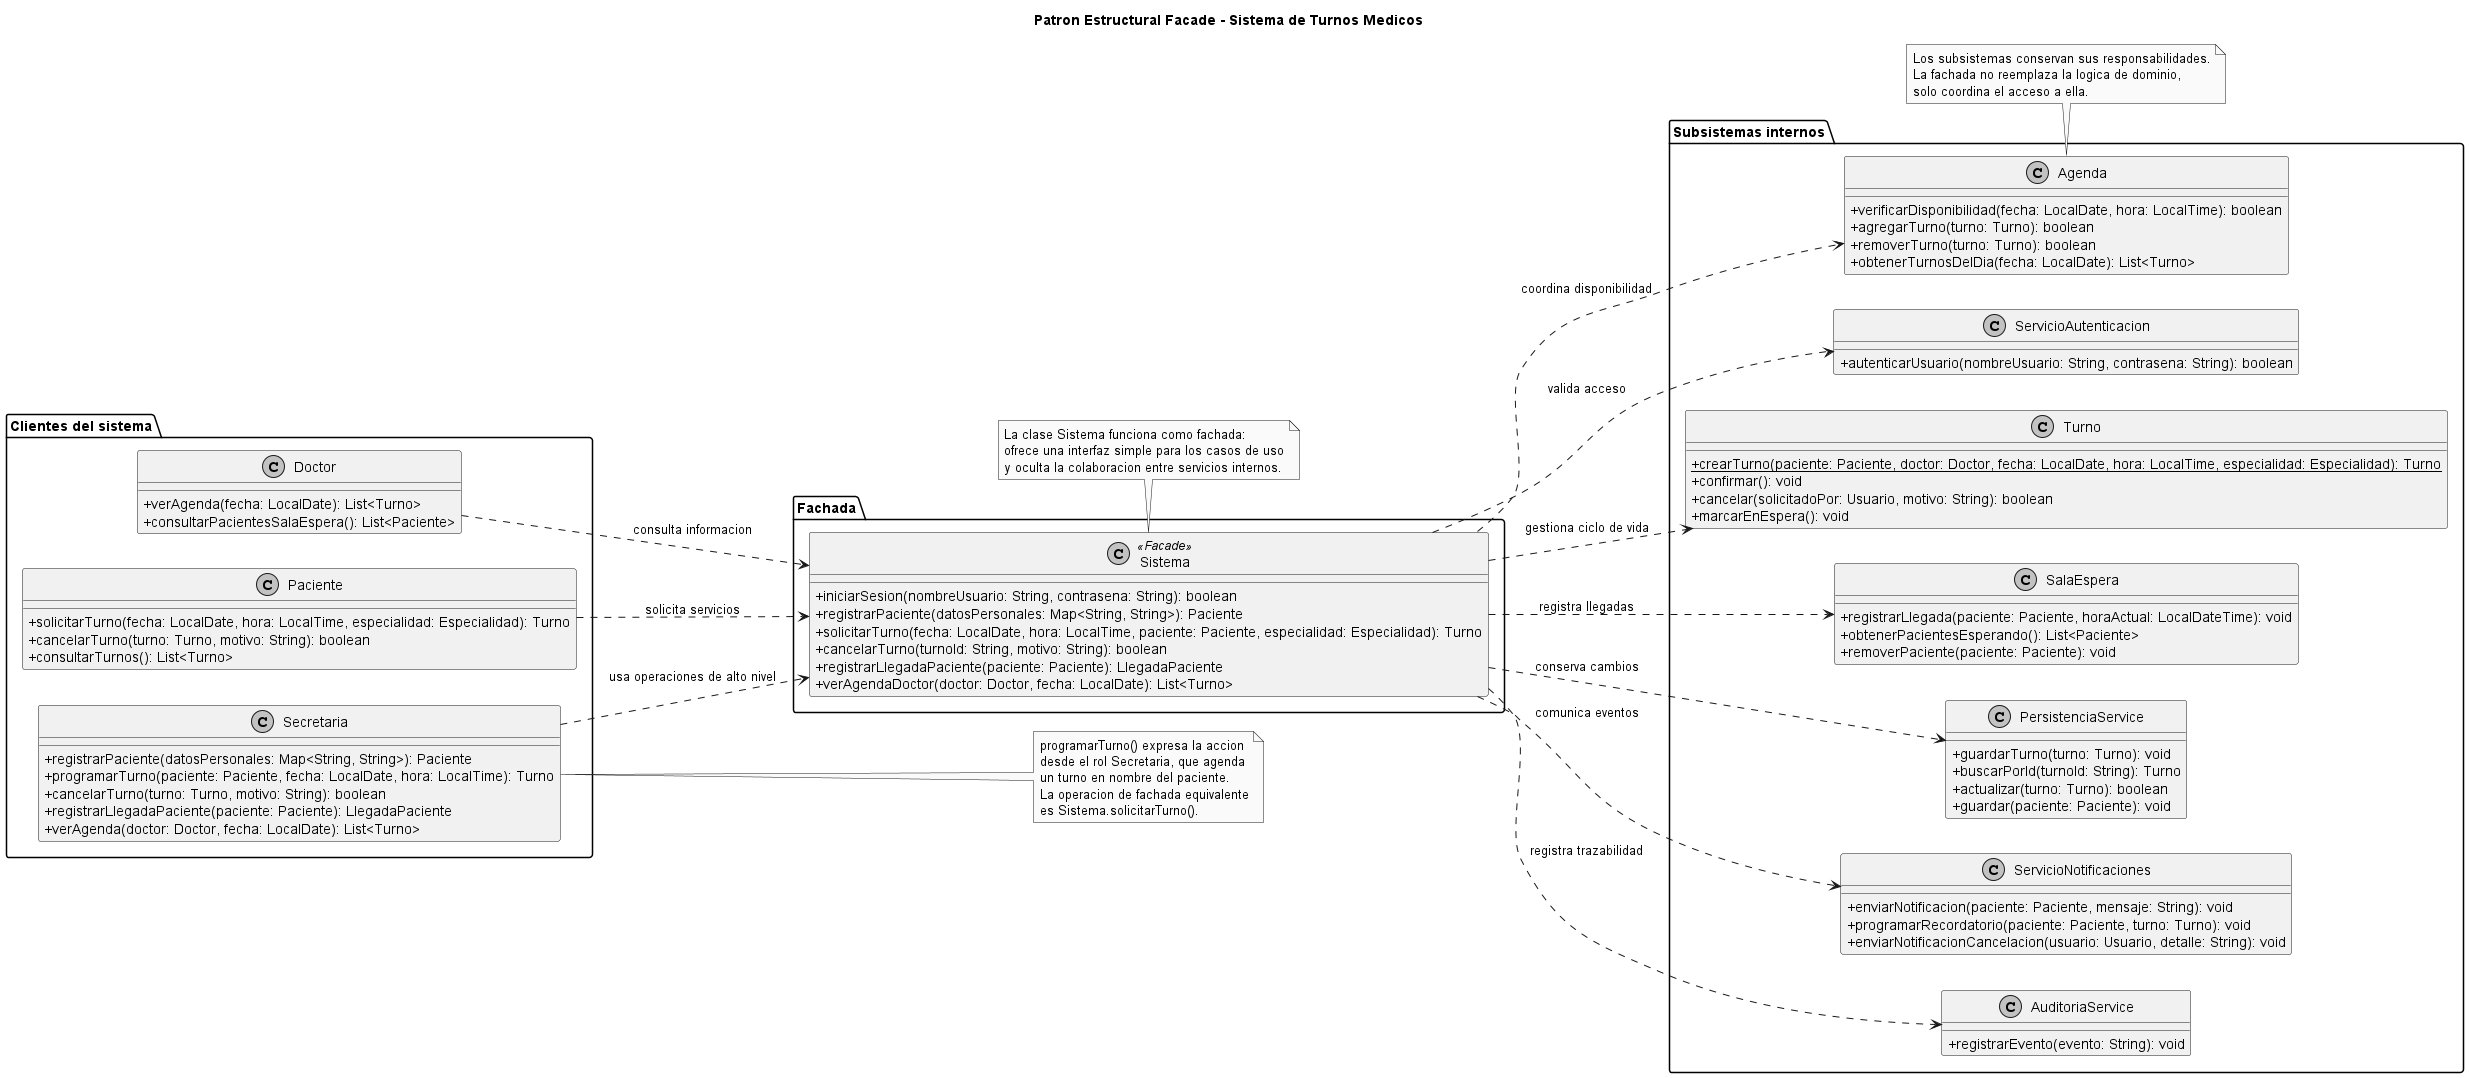

The diagram above was rendered by PlantUML. Its source (embedded in the PNG):
@startuml
title Patron Estructural Facade - Sistema de Turnos Medicos

skinparam classAttributeIconSize 0
skinparam monochrome true
skinparam shadowing false
left to right direction

package "Clientes del sistema" {
  class Secretaria {
    + registrarPaciente(datosPersonales: Map<String, String>): Paciente
    + programarTurno(paciente: Paciente, fecha: LocalDate, hora: LocalTime): Turno
    + cancelarTurno(turno: Turno, motivo: String): boolean
    + registrarLlegadaPaciente(paciente: Paciente): LlegadaPaciente
    + verAgenda(doctor: Doctor, fecha: LocalDate): List<Turno>
  }

  class Paciente {
    + solicitarTurno(fecha: LocalDate, hora: LocalTime, especialidad: Especialidad): Turno
    + cancelarTurno(turno: Turno, motivo: String): boolean
    + consultarTurnos(): List<Turno>
  }

  class Doctor {
    + verAgenda(fecha: LocalDate): List<Turno>
    + consultarPacientesSalaEspera(): List<Paciente>
  }
}

package "Fachada" {
  class Sistema <<Facade>> {
    + iniciarSesion(nombreUsuario: String, contrasena: String): boolean
    + registrarPaciente(datosPersonales: Map<String, String>): Paciente
    + solicitarTurno(fecha: LocalDate, hora: LocalTime, paciente: Paciente, especialidad: Especialidad): Turno
    + cancelarTurno(turnoId: String, motivo: String): boolean
    + registrarLlegadaPaciente(paciente: Paciente): LlegadaPaciente
    + verAgendaDoctor(doctor: Doctor, fecha: LocalDate): List<Turno>
  }
}

package "Subsistemas internos" {
  class ServicioAutenticacion {
    + autenticarUsuario(nombreUsuario: String, contrasena: String): boolean
  }

  class Agenda {
    + verificarDisponibilidad(fecha: LocalDate, hora: LocalTime): boolean
    + agregarTurno(turno: Turno): boolean
    + removerTurno(turno: Turno): boolean
    + obtenerTurnosDelDia(fecha: LocalDate): List<Turno>
  }

  class Turno {
    {static} + crearTurno(paciente: Paciente, doctor: Doctor, fecha: LocalDate, hora: LocalTime, especialidad: Especialidad): Turno
    + confirmar(): void
    + cancelar(solicitadoPor: Usuario, motivo: String): boolean
    + marcarEnEspera(): void
  }

  class SalaEspera {
    + registrarLlegada(paciente: Paciente, horaActual: LocalDateTime): void
    + obtenerPacientesEsperando(): List<Paciente>
    + removerPaciente(paciente: Paciente): void
  }

  class PersistenciaService {
    + guardarTurno(turno: Turno): void
    + buscarPorId(turnoId: String): Turno
    + actualizar(turno: Turno): boolean
    + guardar(paciente: Paciente): void
  }

  class ServicioNotificaciones {
    + enviarNotificacion(paciente: Paciente, mensaje: String): void
    + programarRecordatorio(paciente: Paciente, turno: Turno): void
    + enviarNotificacionCancelacion(usuario: Usuario, detalle: String): void
  }

  class AuditoriaService {
    + registrarEvento(evento: String): void
  }
}

Secretaria ..> Sistema : usa operaciones de alto nivel
Paciente ..> Sistema : solicita servicios
Doctor ..> Sistema : consulta informacion

Sistema ..> ServicioAutenticacion : valida acceso
Sistema ..> Agenda : coordina disponibilidad
Sistema ..> Turno : gestiona ciclo de vida
Sistema ..> SalaEspera : registra llegadas
Sistema ..> PersistenciaService : conserva cambios
Sistema ..> ServicioNotificaciones : comunica eventos
Sistema ..> AuditoriaService : registra trazabilidad

note bottom of Sistema
  La clase Sistema funciona como fachada:
  ofrece una interfaz simple para los casos de uso
  y oculta la colaboracion entre servicios internos.
end note

note bottom of Agenda
  Los subsistemas conservan sus responsabilidades.
  La fachada no reemplaza la logica de dominio,
  solo coordina el acceso a ella.
end note

note right of Secretaria
  programarTurno() expresa la accion
  desde el rol Secretaria, que agenda
  un turno en nombre del paciente.
  La operacion de fachada equivalente
  es Sistema.solicitarTurno().
end note

@enduml